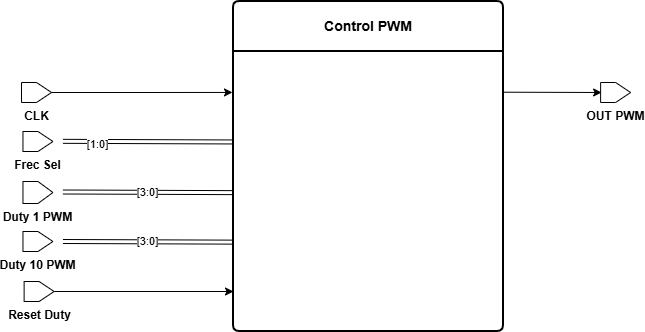

The diagram above was exported from draw.io. Its source (the exported page's mxGraphModel, read from the mxfile embedded in the PNG):
<mxGraphModel dx="3629" dy="1685" grid="1" gridSize="10" guides="1" tooltips="1" connect="1" arrows="1" fold="1" page="1" pageScale="1" pageWidth="827" pageHeight="1169" math="0" shadow="0">
  <root>
    <mxCell id="0" />
    <mxCell id="1" parent="0" />
    <mxCell id="2" parent="1" style="swimlane;childLayout=stackLayout;horizontal=1;startSize=50;horizontalStack=0;rounded=1;fontSize=14;fontStyle=0;strokeWidth=2;resizeParent=0;resizeLast=1;shadow=0;dashed=0;align=center;arcSize=4;whiteSpace=wrap;html=1;" value="&lt;b&gt;Control PWM&lt;/b&gt;" vertex="1">
      <mxGeometry height="330" width="270" x="-1119" y="630" as="geometry" />
    </mxCell>
    <mxCell id="3" parent="2" style="align=left;strokeColor=none;fillColor=none;spacingLeft=4;spacingRight=4;fontSize=12;verticalAlign=top;resizable=0;rotatable=0;part=1;html=1;whiteSpace=wrap;" value="&amp;nbsp;" vertex="1">
      <mxGeometry height="180" width="270" y="50" as="geometry" />
    </mxCell>
    <mxCell id="4" parent="2" style="align=left;strokeColor=none;fillColor=none;spacingLeft=4;spacingRight=4;fontSize=12;verticalAlign=top;resizable=0;rotatable=0;part=1;html=1;whiteSpace=wrap;" value="&amp;nbsp;" vertex="1">
      <mxGeometry height="100" width="270" y="230" as="geometry" />
    </mxCell>
    <mxCell id="5" parent="1" style="verticalLabelPosition=bottom;verticalAlign=top;html=1;shape=offPageConnector;rounded=0;size=0.5;direction=north;" value="&lt;b&gt;Frec Sel&lt;/b&gt;" vertex="1">
      <mxGeometry height="20" width="30" x="-1329.54" y="760" as="geometry" />
    </mxCell>
    <mxCell id="6" edge="1" parent="1" style="endArrow=classic;html=1;rounded=0;shape=link;entryX=0.002;entryY=0.447;entryDx=0;entryDy=0;entryPerimeter=0;" value="">
      <mxGeometry height="50" relative="1" width="50" as="geometry">
        <mxPoint x="-1289.54" y="769.8299999999999" as="sourcePoint" />
        <mxPoint x="-1119" y="770.4599999999999" as="targetPoint" />
      </mxGeometry>
    </mxCell>
    <mxCell id="7" connectable="0" parent="6" style="edgeLabel;html=1;align=center;verticalAlign=middle;resizable=0;points=[];" value="[1:0]" vertex="1">
      <mxGeometry relative="1" x="-0.6013" y="-3" as="geometry">
        <mxPoint as="offset" />
      </mxGeometry>
    </mxCell>
    <mxCell id="8" parent="1" style="verticalLabelPosition=bottom;verticalAlign=top;html=1;shape=offPageConnector;rounded=0;size=0.5;direction=north;" value="&lt;b&gt;CLK&lt;/b&gt;" vertex="1">
      <mxGeometry height="20" width="30" x="-1331" y="711" as="geometry" />
    </mxCell>
    <mxCell id="9" parent="1" style="verticalLabelPosition=bottom;verticalAlign=top;html=1;shape=offPageConnector;rounded=0;size=0.5;direction=north;" value="&lt;b&gt;OUT PWM&lt;/b&gt;" vertex="1">
      <mxGeometry height="20" width="30" x="-751.89" y="711" as="geometry" />
    </mxCell>
    <mxCell id="10" edge="1" parent="1" style="endArrow=classic;html=1;rounded=0;exitX=1.007;exitY=0.115;exitDx=0;exitDy=0;exitPerimeter=0;" value="">
      <mxGeometry height="50" relative="1" width="50" as="geometry">
        <mxPoint x="-848.9999999999997" y="720.6999999999998" as="sourcePoint" />
        <mxPoint x="-750.89" y="721" as="targetPoint" />
      </mxGeometry>
    </mxCell>
    <mxCell id="11" parent="1" style="verticalLabelPosition=bottom;verticalAlign=top;html=1;shape=offPageConnector;rounded=0;size=0.5;direction=north;" value="&lt;div&gt;&lt;b&gt;Duty 10 PWM&lt;/b&gt;&lt;/div&gt;" vertex="1">
      <mxGeometry height="20" width="30" x="-1329.54" y="860" as="geometry" />
    </mxCell>
    <mxCell id="12" parent="1" style="verticalLabelPosition=bottom;verticalAlign=top;html=1;shape=offPageConnector;rounded=0;size=0.5;direction=north;" value="&lt;div&gt;&lt;b&gt;Duty 1 PWM&lt;/b&gt;&lt;/div&gt;" vertex="1">
      <mxGeometry height="22" width="30" x="-1329.54" y="810" as="geometry" />
    </mxCell>
    <mxCell id="13" edge="1" parent="1" style="endArrow=classic;html=1;rounded=0;shape=link;entryX=0.002;entryY=0.447;entryDx=0;entryDy=0;entryPerimeter=0;" value="[3:0]">
      <mxGeometry height="50" relative="1" width="50" as="geometry">
        <mxPoint x="-1289.54" y="870" as="sourcePoint" />
        <mxPoint x="-1119" y="870.6299999999999" as="targetPoint" />
      </mxGeometry>
    </mxCell>
    <mxCell id="14" edge="1" parent="1" style="endArrow=classic;html=1;rounded=0;shape=link;entryX=0.002;entryY=0.447;entryDx=0;entryDy=0;entryPerimeter=0;" value="&lt;div&gt;[3:0]&lt;/div&gt;">
      <mxGeometry height="50" relative="1" width="50" as="geometry">
        <mxPoint x="-1289.54" y="820.5" as="sourcePoint" />
        <mxPoint x="-1119" y="821.1299999999999" as="targetPoint" />
      </mxGeometry>
    </mxCell>
    <mxCell id="15" parent="1" style="verticalLabelPosition=bottom;verticalAlign=top;html=1;shape=offPageConnector;rounded=0;size=0.5;direction=north;" value="&lt;div&gt;&lt;b&gt;Reset Duty&lt;/b&gt;&lt;/div&gt;" vertex="1">
      <mxGeometry height="20" width="30" x="-1328.38" y="910" as="geometry" />
    </mxCell>
    <mxCell id="16" edge="1" parent="1" source="8" style="edgeStyle=orthogonalEdgeStyle;rounded=0;orthogonalLoop=1;jettySize=auto;html=1;exitX=0.5;exitY=1;exitDx=0;exitDy=0;entryX=0;entryY=0.882;entryDx=0;entryDy=0;entryPerimeter=0;">
      <mxGeometry relative="1" x="-0.0392" as="geometry">
        <mxPoint x="-1120" y="720.9399999999996" as="targetPoint" />
      </mxGeometry>
    </mxCell>
    <mxCell id="17" edge="1" parent="1" source="15" style="edgeStyle=orthogonalEdgeStyle;rounded=0;orthogonalLoop=1;jettySize=auto;html=1;exitX=0.5;exitY=1;exitDx=0;exitDy=0;">
      <mxGeometry relative="1" x="0.0035" as="geometry">
        <mxPoint x="-1119" y="920" as="targetPoint" />
      </mxGeometry>
    </mxCell>
  </root>
</mxGraphModel>